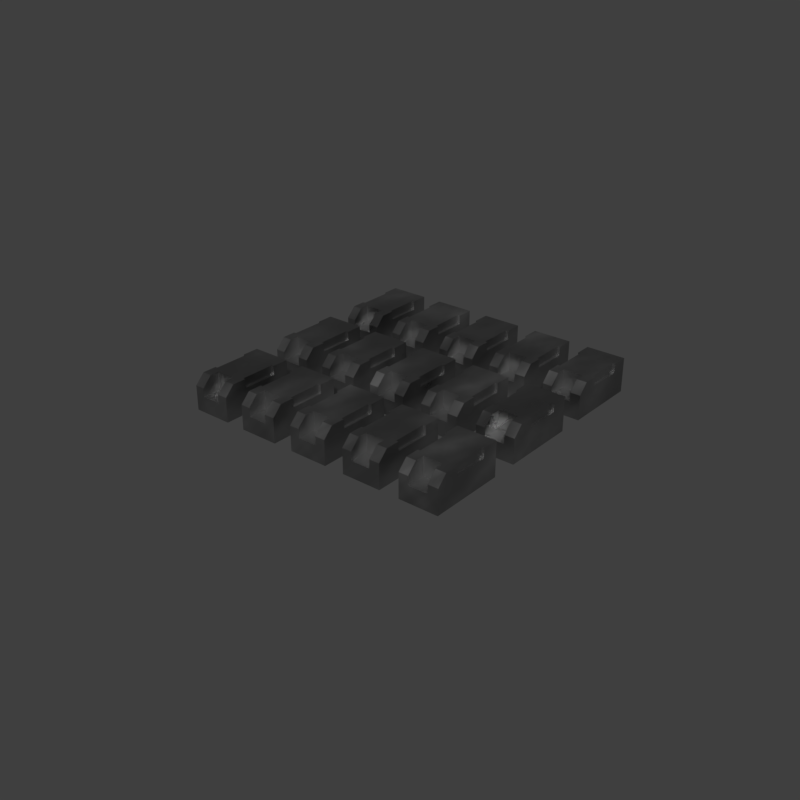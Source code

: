 # Source: button_test1.blend  (saved by Blender 2.83.18; exported with 4.5.12 LTS)
import bpy
from mathutils import Matrix  # noqa: F401  (used for matrix-valued properties, if any)

bpy.ops.wm.read_factory_settings(use_empty=True)
scene = bpy.context.scene
scene.name = 'main'

# ---- collections
col_collection_1 = bpy.data.collections.new('Collection 1'); scene.collection.children.link(col_collection_1)

# ---- materials (node trees are filled in below, after node groups)
mat_sy_cutter = bpy.data.materials.new('sy_cutter')
mat_sy_steel_mat = bpy.data.materials.new('sy_steel_mat')

# ---- node groups
ng_sy_metal = bpy.data.node_groups.new('sy_metal', 'ShaderNodeTree')
_s = ng_sy_metal.interface.new_socket(name='Color', in_out='OUTPUT', socket_type='NodeSocketColor')
_s.default_value = (0.2987, 0.2987, 0.2987, 1.0)
_s = ng_sy_metal.interface.new_socket(name='Normal', in_out='OUTPUT', socket_type='NodeSocketVector')
_s.min_value = 0.0
_s.max_value = 0.0
_s = ng_sy_metal.interface.new_socket(name='Value', in_out='OUTPUT', socket_type='NodeSocketFloat')
_s.min_value = 0.0
_s.max_value = 0.0
_s = ng_sy_metal.interface.new_socket(name='Color', in_out='INPUT', socket_type='NodeSocketColor')
_s.default_value = (0.2987, 0.2987, 0.2987, 1.0)
_s = ng_sy_metal.interface.new_socket(name='Roughness', in_out='INPUT', socket_type='NodeSocketFloat')
_s.default_value = 1.0
_s.min_value = 0.0
_s.max_value = 2.0
_s = ng_sy_metal.interface.new_socket(name='Bump', in_out='INPUT', socket_type='NodeSocketFloat')
_s.default_value = 1.0
_s.min_value = 0.0
_s.max_value = 2.0
_s = ng_sy_metal.interface.new_socket(name='Scale', in_out='INPUT', socket_type='NodeSocketFloat')
_s.default_value = 1.0
_s.min_value = 0.0
_s.max_value = 2.0
_s = ng_sy_metal.interface.new_socket(name='Normal', in_out='INPUT', socket_type='NodeSocketVector')
_s.min_value = 0.0
_s.max_value = -1.0
_s.hide_value = True
_N = ng_sy_metal.nodes; _L = ng_sy_metal.links
n0 = _N.new('ShaderNodeTexCoord'); n0.name = 'Texture Coordinate.001'; n0.location = (-689, -224)
n1 = _N.new('ShaderNodeMapping'); n1.name = 'Mapping.001'; n1.location = (-479, -207)
n1.width = 240
n1.vector_type = 'TEXTURE'
n1.inputs[2].default_value = (0.7679, 0.576, 0.384)
n2 = _N.new('ShaderNodeValToRGB'); n2.name = 'ColorRamp'; n2.location = (45, -254)
while len(n2.color_ramp.elements) > 1: n2.color_ramp.elements.remove(n2.color_ramp.elements[-1])
n2.color_ramp.elements[0].position = 0.0; n2.color_ramp.elements[0].color = (0.508, 0.508, 0.508, 1.0)
_e = n2.color_ramp.elements.new(1.0); _e.color = (1.0, 1.0, 1.0, 1.0)
n3 = _N.new('ShaderNodeMix'); n3.name = 'Mix'; n3.location = (351, -115)
n3.data_type = 'RGBA'
n3.blend_type = 'MULTIPLY'
n3.inputs[0].default_value = 0.4667
n4 = _N.new('NodeGroupOutput'); n4.name = 'Group Output'; n4.location = (889, 0)
n5 = _N.new('ShaderNodeRGB'); n5.name = 'RGB'; n5.location = (-683, 362)
n5.outputs[0].default_value = (0.2987, 0.2987, 0.2987, 1.0)
n6 = _N.new('ShaderNodeTexCoord'); n6.name = 'Texture Coordinate'; n6.location = (-689, 83)
n7 = _N.new('ShaderNodeMapping'); n7.name = 'Mapping'; n7.location = (-461, 179)
n7.width = 240
n7.vector_type = 'TEXTURE'
n7.inputs[2].default_value = (0.384, 0.576, 0.7679)
n8 = _N.new('ShaderNodeTexNoise'); n8.name = 'Noise Texture'; n8.location = (-184, 74)
n8.inputs[2].default_value = 150.0
n8.inputs[3].default_value = 5.0
n9 = _N.new('ShaderNodeValToRGB'); n9.name = 'ColorRamp.001'; n9.location = (46, 5)
while len(n9.color_ramp.elements) > 1: n9.color_ramp.elements.remove(n9.color_ramp.elements[-1])
n9.color_ramp.elements[0].position = 0.0; n9.color_ramp.elements[0].color = (0.0, 0.0, 0.0, 1.0)
_e = n9.color_ramp.elements.new(1.0); _e.color = (1.0, 1.0, 1.0, 1.0)
n10 = _N.new('ShaderNodeMath'); n10.name = 'Math'; n10.location = (571, -60)
n10.operation = 'MULTIPLY'
n10.inputs[2].default_value = 0.0
n11 = _N.new('ShaderNodeMath'); n11.name = 'Math.001'; n11.location = (382, -405)
n11.operation = 'DIVIDE'
n11.inputs[1].default_value = 10.0
n11.inputs[2].default_value = 0.0
n12 = _N.new('ShaderNodeBump'); n12.name = 'Bump'; n12.location = (689, -362)
n12.inputs[1].default_value = 0.05
n12.inputs[2].default_value = 1.0
n13 = _N.new('ShaderNodeValue'); n13.name = 'Value'; n13.location = (-1337, -282)
n13.outputs[0].default_value = 1.0
n14 = _N.new('NodeGroupInput'); n14.name = 'Group Input'; n14.location = (-1239, 5)
n15 = _N.new('ShaderNodeCombineXYZ'); n15.name = 'Combine XYZ'; n15.location = (-869, -178)
n16 = _N.new('ShaderNodeMath'); n16.name = 'Math.002'; n16.location = (-1066, -219)
n16.operation = 'MULTIPLY'
n16.inputs[1].default_value = 50.0
n16.inputs[2].default_value = 0.0
n17 = _N.new('ShaderNodeCombineXYZ'); n17.name = 'Combine XYZ.001'; n17.location = (-869, -371)
n18 = _N.new('ShaderNodeTexNoise'); n18.name = 'Musgrave Texture'; n18.location = (-175, -206)
n18.width = 150
n18.normalize = False
n18.inputs[2].default_value = 400.0
n18.inputs[3].default_value = 0.0
n18.inputs[4].default_value = 0.25
_L.new(n7.outputs[0], n8.inputs[0])
_L.new(n6.outputs[0], n7.inputs[0])
_L.new(n18.outputs[0], n2.inputs[0])
_L.new(n9.outputs[0], n3.inputs[6])
_L.new(n2.outputs[0], n3.inputs[7])
_L.new(n1.outputs[0], n18.inputs[0])
_L.new(n0.outputs[0], n1.inputs[0])
_L.new(n3.outputs[2], n12.inputs[3])
_L.new(n12.outputs[0], n4.inputs[1])
_L.new(n3.outputs[2], n10.inputs[0])
_L.new(n10.outputs[0], n4.inputs[2])
_L.new(n14.outputs[0], n4.inputs[0])
_L.new(n14.outputs[1], n10.inputs[1])
_L.new(n14.outputs[2], n11.inputs[0])
_L.new(n11.outputs[0], n12.inputs[0])
_L.new(n14.outputs[4], n12.inputs[4])
_L.new(n16.outputs[0], n15.inputs[0])
_L.new(n16.outputs[0], n15.inputs[1])
_L.new(n15.outputs[0], n7.inputs[3])
_L.new(n16.outputs[0], n17.inputs[2])
_L.new(n17.outputs[0], n1.inputs[3])
_L.new(n14.outputs[3], n16.inputs[0])
_L.new(n8.outputs[0], n9.inputs[0])
n4.is_active_output = True

# ---- material node trees
mat_sy_cutter.use_nodes = True; mat_sy_cutter.node_tree.nodes.clear()
_N = mat_sy_cutter.node_tree.nodes; _L = mat_sy_cutter.node_tree.links
n0 = _N.new('ShaderNodeBsdfPrincipled'); n0.name = 'Principled BSDF'; n0.location = (10, 300)
n0.distribution = 'GGX'
n0.subsurface_method = 'BURLEY'
n0.inputs[0].default_value = (0.0212, 0.0212, 0.0212, 1.0)
n0.inputs[2].default_value = 0.65
n0.inputs[3].default_value = 1.45
n0.inputs[27].default_value = (0.0, 0.0, 0.0, 1.0)
n0.inputs[28].default_value = 1.0
n1 = _N.new('ShaderNodeOutputMaterial'); n1.name = 'Material Output'; n1.location = (300, 300)
_L.new(n0.outputs[0], n1.inputs[0])
n1.is_active_output = True
mat_sy_steel_mat.use_nodes = True; mat_sy_steel_mat.node_tree.nodes.clear()
_N = mat_sy_steel_mat.node_tree.nodes; _L = mat_sy_steel_mat.node_tree.links
n0 = _N.new('ShaderNodeOutputMaterial'); n0.name = 'Material Output'; n0.location = (300, 300)
n1 = _N.new('ShaderNodeBsdfPrincipled'); n1.name = 'Principled BSDF'; n1.location = (10, 300)
n1.distribution = 'GGX'
n1.subsurface_method = 'BURLEY'
n1.inputs[1].default_value = 1.0
n1.inputs[3].default_value = 1.45
n1.inputs[27].default_value = (0.0, 0.0, 0.0, 1.0)
n1.inputs[28].default_value = 1.0
n2 = _N.new('ShaderNodeGroup'); n2.name = 'Group'; n2.location = (-335, 131)
n2.node_tree = ng_sy_metal
n2.inputs[0].default_value = (0.2987, 0.2987, 0.2987, 1.0)
n2.inputs[1].default_value = 1.0
n2.inputs[2].default_value = 1.0
n2.inputs[3].default_value = 4.0
n2.inputs[4].default_value = (0.0, 0.0, 0.0)
_L.new(n2.outputs[0], n1.inputs[0])
_L.new(n1.outputs[0], n0.inputs[0])
_L.new(n2.outputs[1], n1.inputs[5])
_L.new(n2.outputs[2], n1.inputs[2])
n0.is_active_output = True

# ---- world
world_world = bpy.data.worlds.new('World'); scene.world = world_world
world_world.use_nodes = True; world_world.node_tree.nodes.clear()
_N = world_world.node_tree.nodes; _L = world_world.node_tree.links
n0 = _N.new('ShaderNodeOutputWorld'); n0.name = 'World Output'; n0.location = (300, 300)
n1 = _N.new('ShaderNodeBackground'); n1.name = 'Background'; n1.location = (10, 300)
n1.inputs[0].default_value = (0.05, 0.05, 0.05, 1.0)
_L.new(n1.outputs[0], n0.inputs[0])
n0.is_active_output = True
world_world.use_sun_shadow = False
world_world.sun_shadow_jitter_overblur = 0.0
world_world.cycles.sampling_method = 'MANUAL'

# ---- meshes
me_plane = bpy.data.meshes.new('Plane')
me_plane.from_pydata([(-1.711, -1.711, 0.0), (1.711, -1.711, 0.0), (-1.711, 1.711, 0.0), (1.711, 1.711, 0.0), (-1.47, 1.47, 0.0), (-1.47, -1.47, 0.0), (1.47, -1.47, 0.0), (1.47, 1.47, 0.0), (0.0, 0.0, 0.0)], [], [(5, 4, 2, 0), (6, 5, 0, 1), (7, 6, 1, 3), (4, 7, 3, 2), (5, 6, 8), (6, 7, 8), (7, 4, 8), (4, 5, 8)])
me_plane.materials.append(mat_sy_cutter)
me_plane.use_remesh_preserve_volume = False
me_plane.use_remesh_preserve_attributes = False
me_plane.use_mirror_vertex_groups = False
me_plane.update()
me_bc_shape = bpy.data.meshes.new('BC-shape')
me_bc_shape.from_pydata([(-0.1314, -0.106, 0.06157), (-0.1314, 0.1599, 0.06157), (0.1314, -0.106, 0.06157), (0.1314, 0.1599, 0.06157), (0.07107, -0.1424, -0.009174), (-0.07591, -0.1424, -0.009174), (-0.1487, 0.2867, -0.1298), (0.1487, 0.2867, -0.1298), (-0.1487, -0.2867, -0.1298), (0.1487, -0.2867, -0.1298), (-0.1487, 0.2867, 0.1298), (0.1487, 0.2867, 0.1298), (-0.1487, -0.2867, 0.05701), (-0.1487, -0.2139, 0.1298), (0.1487, -0.2139, 0.1298), (0.1487, -0.2867, 0.05701), (-0.07591, -0.1424, 0.1298), (-0.07591, -0.2139, 0.1298), (-0.07591, -0.2867, 0.05701), (-0.07591, -0.2867, -0.009174), (0.07107, -0.2867, -0.009174), (0.07107, -0.2139, 0.1298), (0.07107, -0.2867, 0.05701), (0.07107, -0.1424, 0.1298), (-0.1487, 0.2867, -0.08128), (-0.1487, -0.2867, -0.08128), (0.1487, -0.2867, -0.08128), (0.1487, 0.2867, -0.08128), (-0.1314, 0.1599, 0.1298), (-0.1487, 0.1599, 0.06157), (-0.1487, -0.106, 0.06157), (-0.1487, 0.1599, 0.1298), (-0.1314, -0.106, 0.1298), (0.1487, -0.106, 0.06157), (0.1314, -0.106, 0.1298), (0.1314, 0.1599, 0.1298), (-0.1487, -0.106, 0.1298), (0.1487, 0.1599, 0.06157), (0.1487, -0.106, 0.1298), (0.1487, 0.1599, 0.1298)], [], [(0, 1, 29, 30), (1, 28, 31, 29), (1, 0, 32, 28), (2, 33, 37, 3), (3, 37, 39, 35), (3, 35, 34, 2), (4, 23, 16, 5), (4, 20, 22, 21, 23), (6, 7, 9, 8), (13, 17, 16, 23, 21, 14, 38, 34, 35, 39, 11, 10, 31, 28, 32, 36), (14, 15, 26, 27, 11, 39, 37, 33, 38), (10, 11, 27, 24), (8, 9, 26, 25), (14, 21, 22, 15), (8, 25, 24, 6), (18, 17, 13, 12), (20, 4, 5, 19), (19, 5, 16, 17, 18), (24, 25, 12, 13, 36, 30, 29, 31, 10), (24, 27, 7, 6), (25, 26, 15, 22, 20, 19, 18, 12), (27, 26, 9, 7), (33, 2, 34, 38), (32, 0, 30, 36)])
me_bc_shape.materials.append(mat_sy_steel_mat)
me_bc_shape.use_remesh_preserve_volume = False
me_bc_shape.use_remesh_preserve_attributes = False
me_bc_shape.use_mirror_vertex_groups = False
me_bc_shape.update()
me_bc_shape_001 = bpy.data.meshes.new('BC-shape.001')
me_bc_shape_001.from_pydata([(-0.3121, 0.02825, -0.2955), (-0.3121, -0.6016, -0.2955), (0.01465, -0.6016, -0.2955), (0.01465, 0.02825, -0.2955), (-0.3121, 0.02825, 0.0851), (-0.3121, -0.6016, 0.0851), (0.01465, -0.6016, 0.0851), (0.01465, 0.02825, 0.0851)], [], [(1, 2, 6, 5), (0, 1, 5, 4), (3, 2, 6, 7), (0, 3, 7, 4), (0, 3, 2, 1), (4, 5, 6, 7)])
me_bc_shape_001.materials.append(mat_sy_cutter)
me_bc_shape_001.use_remesh_preserve_volume = False
me_bc_shape_001.use_remesh_preserve_attributes = False
me_bc_shape_001.use_mirror_vertex_groups = False
me_bc_shape_001.update()

# ---- curves / text
cu_nurbspath = bpy.data.curves.new('NurbsPath', 'CURVE')
cu_nurbspath.dimensions = '3D'
_sp = cu_nurbspath.splines.new('NURBS'); _sp.points.add(1)
_sp.points.foreach_set('co', [0.0, 0.0, 0.0, 1.0, 1.865, 0.0, 0.0, 1.0])
_sp.points.foreach_set('radius', [0.4663, 0.4663])
_sp.order_u = 2
_sp.order_v = 0
_sp.use_endpoint_u = True
cu_nurbspath.use_path = True
cu_nurbspath.use_path_clamp = True
cu_nurbspath.bevel_resolution = 0
cu_nurbspath.fill_mode = 'HALF'
cu_nurbspath_001 = bpy.data.curves.new('NurbsPath.001', 'CURVE')
cu_nurbspath_001.dimensions = '3D'
_sp = cu_nurbspath_001.splines.new('NURBS'); _sp.points.add(1)
_sp.points.foreach_set('co', [0.0, 0.0, 0.0, 1.0, 1.865, 0.0, 0.0, 1.0])
_sp.points.foreach_set('radius', [0.4663, 0.4663])
_sp.order_u = 2
_sp.order_v = 0
_sp.use_endpoint_u = True
cu_nurbspath_001.use_path = True
cu_nurbspath_001.use_path_clamp = True
cu_nurbspath_001.bevel_resolution = 0
cu_nurbspath_001.fill_mode = 'HALF'
arm_button_hooks = bpy.data.armatures.new('button_hooks')  # bones are not reproduced

# ---- objects
ob_plane = bpy.data.objects.new('Plane', me_plane)
ob_rig_button_hooks = bpy.data.objects.new('rig_button_hooks', arm_button_hooks)
ob_empty = bpy.data.objects.new('Empty', None)
ob_nurbspath = bpy.data.objects.new('NurbsPath', cu_nurbspath)
ob_empty_001 = bpy.data.objects.new('Empty.001', None)
ob_nurbspath_001 = bpy.data.objects.new('NurbsPath.001', cu_nurbspath_001)
ob_bc_shape = bpy.data.objects.new('BC-shape', me_bc_shape)
ob_bc_shape_001 = bpy.data.objects.new('BC-shape.001', me_bc_shape_001)

# ---- transforms, parenting, visibility, modifiers, constraints
ob_plane.location = (0.0, 0.0, 0.0)
ob_plane.scale = (0.7257, 0.7257, 0.7257)
ob_plane.hide_render = True
ob_plane.visible_camera = False
ob_plane.visible_diffuse = False
ob_plane.visible_glossy = False
ob_plane.visible_transmission = False
ob_plane.visible_volume_scatter = False
ob_plane.visible_shadow = False
ob_plane.display_type = 'WIRE'
ob_plane.show_wire = True
ob_plane.show_all_edges = True
ob_plane.lineart.crease_threshold = 0.0
ob_rig_button_hooks.location = (0.0, 0.0, 0.0)
ob_rig_button_hooks.display_type = 'SOLID'
ob_rig_button_hooks.lineart.crease_threshold = 0.0
ob_empty.parent = ob_rig_button_hooks
ob_empty.matrix_parent_inverse = Matrix(((1.0, 0.0, 0.0, 0.0), (0.0, 1.0, 0.0, -1.0), (0.0, 0.0, 1.0, 0.0), (0.0, 0.0, 0.0, 1.0)))
ob_empty.location = (1.137, -0.5177, 0.1323)
ob_empty.empty_display_type = 'SPHERE'
ob_empty.empty_display_size = 0.131
ob_empty.hide_render = True
ob_empty.visible_camera = False
ob_empty.visible_diffuse = False
ob_empty.visible_glossy = False
ob_empty.visible_transmission = False
ob_empty.visible_volume_scatter = False
ob_empty.visible_shadow = False
ob_empty.display_type = 'WIRE'
ob_empty.lineart.crease_threshold = 0.0
_c = ob_empty.constraints.new('COPY_ROTATION'); _c.name = 'Copy Rotation'
_c.target = ob_plane
ob_nurbspath.parent = ob_rig_button_hooks
ob_nurbspath.matrix_parent_inverse = Matrix(((1.0, 0.0, 0.0, 0.0), (0.0, 1.0, 0.0, -1.0), (0.0, 0.0, 1.0, 0.0), (0.0, 0.0, 0.0, 1.0)))
ob_nurbspath.location = (-0.5774, -0.5541, 0.1417)
ob_nurbspath.display_type = 'SOLID'
ob_nurbspath.lineart.crease_threshold = 0.0
_m = ob_nurbspath.modifiers.new('Hook-Empty', 'HOOK')
_m.use_apply_on_spline = True
_m.center = (1.865, 0.0, 0.0)
_m.matrix_inverse = ((1.0, 0.0, 0.0, -1.865), (2.98e-08, 1.0, 0.0, 0.0), (0.0, 0.0, 1.0, 0.0), (0.0, 0.0, 0.0, 1.0))
_m.object = ob_empty
_c = ob_nurbspath.constraints.new('COPY_ROTATION'); _c.name = 'Copy Rotation'
_c.owner_space = 'LOCAL'
_c.target_space = 'LOCAL'
_c.target = ob_plane
ob_empty_001.parent = ob_rig_button_hooks
ob_empty_001.matrix_parent_inverse = Matrix(((1.0, 0.0, 0.0, 0.0), (0.0, 1.0, 0.0, -1.0), (0.0, 0.0, 1.0, 0.0), (0.0, 0.0, 0.0, 1.0)))
ob_empty_001.location = (-0.5774, 0.6416, 0.1417)
ob_empty_001.empty_display_type = 'SPHERE'
ob_empty_001.empty_display_size = 0.132
ob_empty_001.hide_render = True
ob_empty_001.visible_camera = False
ob_empty_001.visible_diffuse = False
ob_empty_001.visible_glossy = False
ob_empty_001.visible_transmission = False
ob_empty_001.visible_volume_scatter = False
ob_empty_001.visible_shadow = False
ob_empty_001.display_type = 'WIRE'
ob_empty_001.lineart.crease_threshold = 0.0
_c = ob_empty_001.constraints.new('COPY_ROTATION'); _c.name = 'Copy Rotation'
_c.target = ob_plane
ob_nurbspath_001.parent = ob_rig_button_hooks
ob_nurbspath_001.matrix_parent_inverse = Matrix(((1.0, 0.0, 0.0, 0.0), (0.0, 1.0, 0.0, -1.0), (0.0, 0.0, 1.0, 0.0), (0.0, 0.0, 0.0, 1.0)))
ob_nurbspath_001.location = (-0.5774, -0.5541, 0.1417)
ob_nurbspath_001.rotation_euler = (0.0, -0.0, 1.571)
ob_nurbspath_001.display_type = 'SOLID'
ob_nurbspath_001.lineart.crease_threshold = 0.0
_m = ob_nurbspath_001.modifiers.new('Hook-Empty.001', 'HOOK')
_m.use_apply_on_spline = True
_m.center = (1.865, 0.0, 0.0)
_m.matrix_inverse = ((4.59e-07, -1.0, 0.0, -8.941e-07), (1.0, 4.888e-07, 0.0, -1.865), (7.451e-09, 3.642e-15, 1.0, 0.0), (0.0, 0.0, 0.0, 1.0))
_m.object = ob_empty_001
_c = ob_nurbspath_001.constraints.new('COPY_ROTATION'); _c.name = 'Copy Rotation'
_c.target = ob_plane
ob_bc_shape.parent = ob_plane
ob_bc_shape.location = (-0.7261, -0.8408, 0.01289)
ob_bc_shape.display_type = 'SOLID'
ob_bc_shape.lineart.crease_threshold = 0.0
_m = ob_bc_shape.modifiers.new('Array', 'ARRAY')
_m.fit_type = 'FIT_CURVE'
_m.count = 6
_m.curve = ob_nurbspath
_m.constant_offset_displace = (0.41, 0.0, 0.0)
_m.relative_offset_displace = (1.51, 0.0, 0.0)
_m = ob_bc_shape.modifiers.new('Array1', 'ARRAY')
_m.fit_type = 'FIT_CURVE'
_m.curve = ob_nurbspath_001
_m.use_constant_offset = True
_m.constant_offset_displace = (0.0, 0.77, 0.0)
_m.use_relative_offset = False
ob_bc_shape_001.parent = ob_plane
ob_bc_shape_001.location = (-0.5774, -0.5541, 0.1417)
ob_bc_shape_001.hide_render = True
ob_bc_shape_001.visible_camera = False
ob_bc_shape_001.visible_diffuse = False
ob_bc_shape_001.visible_glossy = False
ob_bc_shape_001.visible_transmission = False
ob_bc_shape_001.visible_volume_scatter = False
ob_bc_shape_001.visible_shadow = False
ob_bc_shape_001.display_type = 'WIRE'
ob_bc_shape_001.show_wire = True
ob_bc_shape_001.lineart.crease_threshold = 0.0
_m = ob_bc_shape_001.modifiers.new('Array', 'ARRAY')
_m.fit_type = 'FIT_CURVE'
_m.count = 6
_m.curve = ob_nurbspath
_m.constant_offset_displace = (0.41, 0.0, 0.0)
_m.relative_offset_displace = (1.37, 0.0, 0.0)
_m = ob_bc_shape_001.modifiers.new('Array1', 'ARRAY')
_m.fit_type = 'FIT_CURVE'
_m.curve = ob_nurbspath_001
_m.use_constant_offset = True
_m.constant_offset_displace = (0.0, 0.77, 0.0)
_m.use_relative_offset = False

# ---- collection membership
col_collection_1.objects.link(ob_plane)
col_collection_1.objects.link(ob_rig_button_hooks)
col_collection_1.objects.link(ob_empty)
col_collection_1.objects.link(ob_nurbspath)
col_collection_1.objects.link(ob_empty_001)
col_collection_1.objects.link(ob_nurbspath_001)
col_collection_1.objects.link(ob_bc_shape)
col_collection_1.objects.link(ob_bc_shape_001)

# ---- scene / render settings (as saved in the file)
scene.frame_start = 1; scene.frame_end = 100; scene.frame_set(1)
scene.render.engine = 'CYCLES'
scene.render.image_settings.color_depth = '16'
scene.render.image_settings.compression = 90
scene.render.resolution_x = 1024
scene.render.resolution_y = 1024
scene.render.resolution_percentage = 50
scene.render.dither_intensity = 0.0
scene.render.use_simplify = True
scene.render.use_persistent_data = True
scene.cycles.use_denoising = False
scene.cycles.samples = 100
scene.cycles.sampling_pattern = 'TABULATED_SOBOL'
scene.cycles.light_sampling_threshold = 0.0
scene.cycles.use_adaptive_sampling = False
scene.cycles.use_light_tree = False
scene.cycles.caustics_reflective = False
scene.cycles.caustics_refractive = False
scene.cycles.blur_glossy = 4.0
scene.cycles.max_bounces = 4
scene.cycles.transmission_bounces = 4
scene.cycles.volume_bounces = 2
scene.cycles.transparent_max_bounces = 4
scene.cycles.use_animated_seed = True
scene.cycles.sample_clamp_direct = 4.0
scene.cycles.sample_clamp_indirect = 2.0
scene.cycles.debug_bvh_type = 'STATIC_BVH'
scene.view_settings.view_transform = 'Standard'
bpy.context.view_layer.update()

# ---- added for rendering (the .blend has no active camera and no usable light): camera, sun
cam_auto = bpy.data.cameras.new('AutoCamera')
cam_auto.lens = 50.0
cam_auto.sensor_width = 36.0
cam_auto.clip_end = 1000.0
ob_auto_camera = bpy.data.objects.new('AutoCamera', cam_auto)
scene.collection.objects.link(ob_auto_camera)
ob_auto_camera.location = (3.2929, -3.95722, 2.49189)
ob_auto_camera.rotation_euler = (1.09748, -7.21219e-08, 0.694738)
scene.camera = ob_auto_camera
light_auto_sun = bpy.data.lights.new('AutoSun', 'SUN')
light_auto_sun.energy = 3.0
light_auto_sun.angle = 0.0523599
ob_auto_sun = bpy.data.objects.new('AutoSun', light_auto_sun)
scene.collection.objects.link(ob_auto_sun)
ob_auto_sun.rotation_euler = (0.872665, 0.174533, 0.523599)
bpy.context.view_layer.update()
